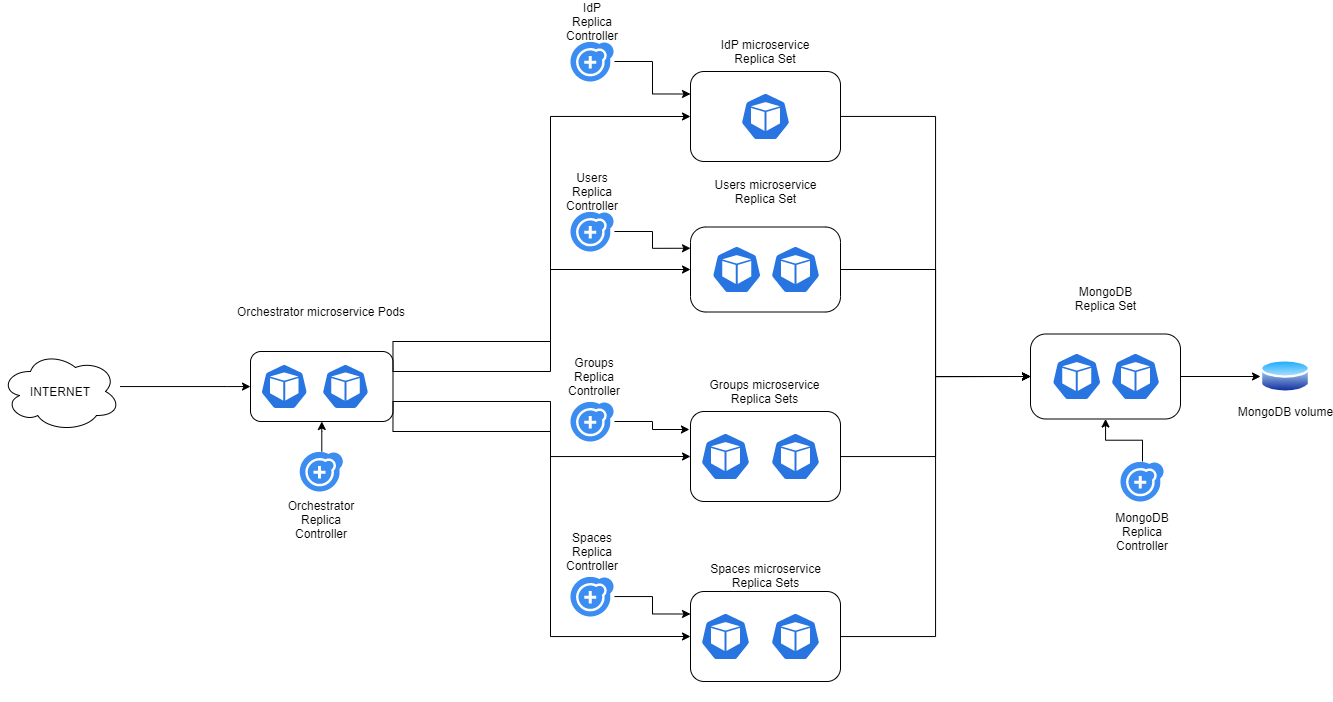

The diagram above was exported from draw.io. Its source (the exported page's mxGraphModel, read from the mxfile embedded in the PNG):
<mxGraphModel dx="2142" dy="812" grid="1" gridSize="10" guides="1" tooltips="1" connect="1" arrows="1" fold="1" page="1" pageScale="1" pageWidth="827" pageHeight="1169" math="0" shadow="0">
  <root>
    <mxCell id="0" />
    <mxCell id="1" parent="0" />
    <mxCell id="6" style="edgeStyle=orthogonalEdgeStyle;rounded=0;orthogonalLoop=1;jettySize=auto;html=1;" parent="1" source="4" edge="1">
      <mxGeometry relative="1" as="geometry">
        <Array as="points">
          <mxPoint x="-13" y="395" />
          <mxPoint x="-13" y="395" />
        </Array>
        <mxPoint x="10" y="395.0588235294117" as="targetPoint" />
      </mxGeometry>
    </mxCell>
    <mxCell id="4" value="INTERNET" style="ellipse;shape=cloud;whiteSpace=wrap;html=1;" parent="1" vertex="1">
      <mxGeometry x="-240" y="360" width="120" height="80" as="geometry" />
    </mxCell>
    <mxCell id="13" value="" style="group" parent="1" vertex="1" connectable="0">
      <mxGeometry x="450" y="10" width="150" height="160" as="geometry" />
    </mxCell>
    <mxCell id="11" value="" style="rounded=1;whiteSpace=wrap;html=1;" parent="13" vertex="1">
      <mxGeometry y="70" width="150" height="90" as="geometry" />
    </mxCell>
    <mxCell id="2" value="" style="html=1;dashed=0;whitespace=wrap;fillColor=#2875E2;strokeColor=#ffffff;points=[[0.005,0.63,0],[0.1,0.2,0],[0.9,0.2,0],[0.5,0,0],[0.995,0.63,0],[0.72,0.99,0],[0.5,1,0],[0.28,0.99,0]];shape=mxgraph.kubernetes.icon;prIcon=pod" parent="13" vertex="1">
      <mxGeometry x="50" y="91" width="50" height="48" as="geometry" />
    </mxCell>
    <mxCell id="12" value="IdP microservice Replica Set" style="text;html=1;strokeColor=none;fillColor=none;align=center;verticalAlign=middle;whiteSpace=wrap;rounded=0;" parent="13" vertex="1">
      <mxGeometry x="21.25" y="40" width="107.5" height="20" as="geometry" />
    </mxCell>
    <mxCell id="14" value="" style="group" parent="1" vertex="1" connectable="0">
      <mxGeometry x="450" y="193" width="150" height="150" as="geometry" />
    </mxCell>
    <mxCell id="15" value="" style="rounded=1;whiteSpace=wrap;html=1;arcSize=18;" parent="14" vertex="1">
      <mxGeometry y="42.5" width="150" height="85" as="geometry" />
    </mxCell>
    <mxCell id="16" value="" style="html=1;dashed=0;whitespace=wrap;fillColor=#2875E2;strokeColor=#ffffff;points=[[0.005,0.63,0],[0.1,0.2,0],[0.9,0.2,0],[0.5,0,0],[0.995,0.63,0],[0.72,0.99,0],[0.5,1,0],[0.28,0.99,0]];shape=mxgraph.kubernetes.icon;prIcon=pod" parent="14" vertex="1">
      <mxGeometry x="21.25" y="61" width="50" height="48" as="geometry" />
    </mxCell>
    <mxCell id="18" value="" style="html=1;dashed=0;whitespace=wrap;fillColor=#2875E2;strokeColor=#ffffff;points=[[0.005,0.63,0],[0.1,0.2,0],[0.9,0.2,0],[0.5,0,0],[0.995,0.63,0],[0.72,0.99,0],[0.5,1,0],[0.28,0.99,0]];shape=mxgraph.kubernetes.icon;prIcon=pod" parent="14" vertex="1">
      <mxGeometry x="80" y="61" width="50" height="48" as="geometry" />
    </mxCell>
    <mxCell id="19" value="Users microservice Replica Set" style="text;html=1;strokeColor=none;fillColor=none;align=center;verticalAlign=middle;whiteSpace=wrap;rounded=0;" parent="14" vertex="1">
      <mxGeometry x="21.25" y="-3" width="108.75" height="20" as="geometry" />
    </mxCell>
    <mxCell id="21" value="" style="group" parent="1" vertex="1" connectable="0">
      <mxGeometry x="450" y="380" width="150" height="150" as="geometry" />
    </mxCell>
    <mxCell id="22" value="" style="rounded=1;whiteSpace=wrap;html=1;" parent="21" vertex="1">
      <mxGeometry y="40" width="150" height="90" as="geometry" />
    </mxCell>
    <mxCell id="23" value="" style="html=1;dashed=0;whitespace=wrap;fillColor=#2875E2;strokeColor=#ffffff;points=[[0.005,0.63,0],[0.1,0.2,0],[0.9,0.2,0],[0.5,0,0],[0.995,0.63,0],[0.72,0.99,0],[0.5,1,0],[0.28,0.99,0]];shape=mxgraph.kubernetes.icon;prIcon=pod" parent="21" vertex="1">
      <mxGeometry x="10" y="61" width="50" height="48" as="geometry" />
    </mxCell>
    <mxCell id="25" value="" style="html=1;dashed=0;whitespace=wrap;fillColor=#2875E2;strokeColor=#ffffff;points=[[0.005,0.63,0],[0.1,0.2,0],[0.9,0.2,0],[0.5,0,0],[0.995,0.63,0],[0.72,0.99,0],[0.5,1,0],[0.28,0.99,0]];shape=mxgraph.kubernetes.icon;prIcon=pod" parent="21" vertex="1">
      <mxGeometry x="80" y="61" width="50" height="48" as="geometry" />
    </mxCell>
    <mxCell id="26" value="Groups microservice Replica Sets" style="text;html=1;strokeColor=none;fillColor=none;align=center;verticalAlign=middle;whiteSpace=wrap;rounded=0;" parent="21" vertex="1">
      <mxGeometry y="10" width="148.75" height="20" as="geometry" />
    </mxCell>
    <mxCell id="27" value="" style="group" parent="1" vertex="1" connectable="0">
      <mxGeometry x="450" y="560" width="150" height="150" as="geometry" />
    </mxCell>
    <mxCell id="28" value="" style="rounded=1;whiteSpace=wrap;html=1;" parent="27" vertex="1">
      <mxGeometry y="40" width="150" height="90" as="geometry" />
    </mxCell>
    <mxCell id="29" value="" style="html=1;dashed=0;whitespace=wrap;fillColor=#2875E2;strokeColor=#ffffff;points=[[0.005,0.63,0],[0.1,0.2,0],[0.9,0.2,0],[0.5,0,0],[0.995,0.63,0],[0.72,0.99,0],[0.5,1,0],[0.28,0.99,0]];shape=mxgraph.kubernetes.icon;prIcon=pod" parent="27" vertex="1">
      <mxGeometry x="10" y="61" width="50" height="48" as="geometry" />
    </mxCell>
    <mxCell id="31" value="" style="html=1;dashed=0;whitespace=wrap;fillColor=#2875E2;strokeColor=#ffffff;points=[[0.005,0.63,0],[0.1,0.2,0],[0.9,0.2,0],[0.5,0,0],[0.995,0.63,0],[0.72,0.99,0],[0.5,1,0],[0.28,0.99,0]];shape=mxgraph.kubernetes.icon;prIcon=pod" parent="27" vertex="1">
      <mxGeometry x="80" y="61" width="50" height="48" as="geometry" />
    </mxCell>
    <mxCell id="32" value="Spaces microservice Replica Sets" style="text;html=1;strokeColor=none;fillColor=none;align=center;verticalAlign=middle;whiteSpace=wrap;rounded=0;" parent="27" vertex="1">
      <mxGeometry x="5.620000000000001" y="14" width="138.75" height="20" as="geometry" />
    </mxCell>
    <mxCell id="46" value="" style="group" parent="1" vertex="1" connectable="0">
      <mxGeometry x="10" y="310" width="190" height="150" as="geometry" />
    </mxCell>
    <mxCell id="47" value="" style="rounded=1;whiteSpace=wrap;html=1;" parent="46" vertex="1">
      <mxGeometry y="50" width="142.5" height="70" as="geometry" />
    </mxCell>
    <mxCell id="48" value="" style="html=1;dashed=0;whitespace=wrap;fillColor=#2875E2;strokeColor=#ffffff;points=[[0.005,0.63,0],[0.1,0.2,0],[0.9,0.2,0],[0.5,0,0],[0.995,0.63,0],[0.72,0.99,0],[0.5,1,0],[0.28,0.99,0]];shape=mxgraph.kubernetes.icon;prIcon=pod" parent="46" vertex="1">
      <mxGeometry x="10" y="61" width="47.5" height="48" as="geometry" />
    </mxCell>
    <mxCell id="50" value="" style="html=1;dashed=0;whitespace=wrap;fillColor=#2875E2;strokeColor=#ffffff;points=[[0.005,0.63,0],[0.1,0.2,0],[0.9,0.2,0],[0.5,0,0],[0.995,0.63,0],[0.72,0.99,0],[0.5,1,0],[0.28,0.99,0]];shape=mxgraph.kubernetes.icon;prIcon=pod" parent="46" vertex="1">
      <mxGeometry x="71.25" y="61" width="47.5" height="48" as="geometry" />
    </mxCell>
    <mxCell id="51" value="Orchestrator microservice Pods" style="text;html=1;strokeColor=none;fillColor=none;align=center;verticalAlign=middle;whiteSpace=wrap;rounded=0;" parent="46" vertex="1">
      <mxGeometry x="-27.9015" width="198.3125" height="20" as="geometry" />
    </mxCell>
    <mxCell id="67" style="edgeStyle=orthogonalEdgeStyle;rounded=0;orthogonalLoop=1;jettySize=auto;html=1;entryX=0;entryY=0.5;entryDx=0;entryDy=0;exitX=1;exitY=0.25;exitDx=0;exitDy=0;" parent="1" source="47" target="11" edge="1">
      <mxGeometry relative="1" as="geometry">
        <Array as="points">
          <mxPoint x="152" y="350" />
          <mxPoint x="310" y="350" />
          <mxPoint x="310" y="125" />
        </Array>
        <mxPoint x="245.82352941176487" y="350" as="sourcePoint" />
      </mxGeometry>
    </mxCell>
    <mxCell id="68" style="edgeStyle=orthogonalEdgeStyle;rounded=0;orthogonalLoop=1;jettySize=auto;html=1;entryX=0;entryY=0.5;entryDx=0;entryDy=0;exitX=1;exitY=0.25;exitDx=0;exitDy=0;" parent="1" source="47" target="15" edge="1">
      <mxGeometry relative="1" as="geometry">
        <Array as="points">
          <mxPoint x="152" y="380" />
          <mxPoint x="310" y="380" />
          <mxPoint x="310" y="278" />
        </Array>
        <mxPoint x="245.82352941176487" y="380" as="sourcePoint" />
      </mxGeometry>
    </mxCell>
    <mxCell id="69" style="edgeStyle=orthogonalEdgeStyle;rounded=0;orthogonalLoop=1;jettySize=auto;html=1;entryX=0;entryY=0.5;entryDx=0;entryDy=0;exitX=1;exitY=0.75;exitDx=0;exitDy=0;" parent="1" source="47" target="22" edge="1">
      <mxGeometry relative="1" as="geometry">
        <Array as="points">
          <mxPoint x="152" y="440" />
          <mxPoint x="310" y="440" />
          <mxPoint x="310" y="465" />
        </Array>
        <mxPoint x="245.82352941176487" y="440" as="sourcePoint" />
      </mxGeometry>
    </mxCell>
    <mxCell id="70" style="edgeStyle=orthogonalEdgeStyle;rounded=0;orthogonalLoop=1;jettySize=auto;html=1;entryX=0;entryY=0.5;entryDx=0;entryDy=0;exitX=1;exitY=0.75;exitDx=0;exitDy=0;" parent="1" source="47" target="28" edge="1">
      <mxGeometry relative="1" as="geometry">
        <Array as="points">
          <mxPoint x="152" y="410" />
          <mxPoint x="310" y="410" />
          <mxPoint x="310" y="645" />
        </Array>
        <mxPoint x="245.82352941176487" y="410" as="sourcePoint" />
      </mxGeometry>
    </mxCell>
    <mxCell id="109" style="edgeStyle=orthogonalEdgeStyle;rounded=0;orthogonalLoop=1;jettySize=auto;html=1;entryX=0;entryY=0.25;entryDx=0;entryDy=0;" parent="1" source="98" target="11" edge="1">
      <mxGeometry relative="1" as="geometry" />
    </mxCell>
    <mxCell id="98" value="" style="html=1;aspect=fixed;strokeColor=none;shadow=0;align=center;verticalAlign=top;fillColor=#3B8DF1;shape=mxgraph.gcp2.replication_controller" parent="1" vertex="1">
      <mxGeometry x="330" y="50" width="43.96" height="40" as="geometry" />
    </mxCell>
    <mxCell id="106" style="edgeStyle=orthogonalEdgeStyle;rounded=0;orthogonalLoop=1;jettySize=auto;html=1;entryX=0;entryY=0.25;entryDx=0;entryDy=0;" parent="1" source="105" target="15" edge="1">
      <mxGeometry relative="1" as="geometry">
        <mxPoint x="430" y="240" as="targetPoint" />
      </mxGeometry>
    </mxCell>
    <mxCell id="105" value="" style="html=1;aspect=fixed;strokeColor=none;shadow=0;align=center;verticalAlign=top;fillColor=#3B8DF1;shape=mxgraph.gcp2.replication_controller" parent="1" vertex="1">
      <mxGeometry x="330" y="220" width="43.96" height="40" as="geometry" />
    </mxCell>
    <mxCell id="110" style="edgeStyle=orthogonalEdgeStyle;rounded=0;orthogonalLoop=1;jettySize=auto;html=1;entryX=-0.007;entryY=0.2;entryDx=0;entryDy=0;entryPerimeter=0;" parent="1" source="107" target="22" edge="1">
      <mxGeometry relative="1" as="geometry" />
    </mxCell>
    <mxCell id="107" value="" style="html=1;aspect=fixed;strokeColor=none;shadow=0;align=center;verticalAlign=top;fillColor=#3B8DF1;shape=mxgraph.gcp2.replication_controller" parent="1" vertex="1">
      <mxGeometry x="330" y="410" width="43.96" height="40" as="geometry" />
    </mxCell>
    <mxCell id="111" style="edgeStyle=orthogonalEdgeStyle;rounded=0;orthogonalLoop=1;jettySize=auto;html=1;entryX=0;entryY=0.25;entryDx=0;entryDy=0;" parent="1" source="108" target="28" edge="1">
      <mxGeometry relative="1" as="geometry">
        <mxPoint x="440" y="610" as="targetPoint" />
      </mxGeometry>
    </mxCell>
    <mxCell id="108" value="" style="html=1;aspect=fixed;strokeColor=none;shadow=0;align=center;verticalAlign=top;fillColor=#3B8DF1;shape=mxgraph.gcp2.replication_controller" parent="1" vertex="1">
      <mxGeometry x="330" y="585" width="43.96" height="40" as="geometry" />
    </mxCell>
    <mxCell id="112" value="IdP Replica Controller" style="text;html=1;strokeColor=none;fillColor=none;align=center;verticalAlign=middle;whiteSpace=wrap;rounded=0;" parent="1" vertex="1">
      <mxGeometry x="331.98" y="20" width="40" height="20" as="geometry" />
    </mxCell>
    <mxCell id="113" value="Users Replica Controller" style="text;html=1;strokeColor=none;fillColor=none;align=center;verticalAlign=middle;whiteSpace=wrap;rounded=0;" parent="1" vertex="1">
      <mxGeometry x="331.98" y="190" width="40" height="20" as="geometry" />
    </mxCell>
    <mxCell id="114" value="Groups Replica Controller" style="text;html=1;strokeColor=none;fillColor=none;align=center;verticalAlign=middle;whiteSpace=wrap;rounded=0;" parent="1" vertex="1">
      <mxGeometry x="333.96" y="375" width="40" height="20" as="geometry" />
    </mxCell>
    <mxCell id="115" value="Spaces Replica Controller" style="text;html=1;strokeColor=none;fillColor=none;align=center;verticalAlign=middle;whiteSpace=wrap;rounded=0;" parent="1" vertex="1">
      <mxGeometry x="331.98" y="550" width="40" height="20" as="geometry" />
    </mxCell>
    <mxCell id="117" value="MongoDB volume" style="aspect=fixed;perimeter=ellipsePerimeter;html=1;align=center;shadow=0;dashed=0;spacingTop=3;image;image=img/lib/active_directory/database.svg;" parent="1" vertex="1">
      <mxGeometry x="1020" y="366.5" width="50" height="37" as="geometry" />
    </mxCell>
    <mxCell id="120" style="edgeStyle=orthogonalEdgeStyle;rounded=0;orthogonalLoop=1;jettySize=auto;html=1;entryX=0;entryY=0.5;entryDx=0;entryDy=0;exitX=1;exitY=0.5;exitDx=0;exitDy=0;" parent="1" source="130" target="117" edge="1">
      <mxGeometry relative="1" as="geometry">
        <mxPoint x="980" y="319.0588235294117" as="sourcePoint" />
      </mxGeometry>
    </mxCell>
    <mxCell id="125" style="edgeStyle=orthogonalEdgeStyle;rounded=0;orthogonalLoop=1;jettySize=auto;html=1;" parent="1" source="124" target="47" edge="1">
      <mxGeometry relative="1" as="geometry" />
    </mxCell>
    <mxCell id="124" value="" style="html=1;aspect=fixed;strokeColor=none;shadow=0;align=center;verticalAlign=top;fillColor=#3B8DF1;shape=mxgraph.gcp2.replication_controller" parent="1" vertex="1">
      <mxGeometry x="59.269999999999996" y="460" width="43.96" height="40" as="geometry" />
    </mxCell>
    <mxCell id="126" value="Orchestrator Replica Controller" style="text;html=1;strokeColor=none;fillColor=none;align=center;verticalAlign=middle;whiteSpace=wrap;rounded=0;" parent="1" vertex="1">
      <mxGeometry x="61.25" y="518" width="40" height="20" as="geometry" />
    </mxCell>
    <mxCell id="129" value="" style="group" vertex="1" connectable="0" parent="1">
      <mxGeometry x="790" y="300" width="150" height="150" as="geometry" />
    </mxCell>
    <mxCell id="130" value="" style="rounded=1;whiteSpace=wrap;html=1;arcSize=18;" vertex="1" parent="129">
      <mxGeometry y="42.5" width="150" height="85" as="geometry" />
    </mxCell>
    <mxCell id="131" value="" style="html=1;dashed=0;whitespace=wrap;fillColor=#2875E2;strokeColor=#ffffff;points=[[0.005,0.63,0],[0.1,0.2,0],[0.9,0.2,0],[0.5,0,0],[0.995,0.63,0],[0.72,0.99,0],[0.5,1,0],[0.28,0.99,0]];shape=mxgraph.kubernetes.icon;prIcon=pod" vertex="1" parent="129">
      <mxGeometry x="21.25" y="61" width="50" height="48" as="geometry" />
    </mxCell>
    <mxCell id="132" value="" style="html=1;dashed=0;whitespace=wrap;fillColor=#2875E2;strokeColor=#ffffff;points=[[0.005,0.63,0],[0.1,0.2,0],[0.9,0.2,0],[0.5,0,0],[0.995,0.63,0],[0.72,0.99,0],[0.5,1,0],[0.28,0.99,0]];shape=mxgraph.kubernetes.icon;prIcon=pod" vertex="1" parent="129">
      <mxGeometry x="80" y="61" width="50" height="48" as="geometry" />
    </mxCell>
    <mxCell id="133" value="MongoDB&lt;br&gt;Replica Set" style="text;html=1;strokeColor=none;fillColor=none;align=center;verticalAlign=middle;whiteSpace=wrap;rounded=0;" vertex="1" parent="129">
      <mxGeometry x="21.25" y="-3" width="108.75" height="20" as="geometry" />
    </mxCell>
    <mxCell id="139" style="edgeStyle=orthogonalEdgeStyle;rounded=0;orthogonalLoop=1;jettySize=auto;html=1;" edge="1" parent="1" source="134" target="130">
      <mxGeometry relative="1" as="geometry" />
    </mxCell>
    <mxCell id="134" value="" style="html=1;aspect=fixed;strokeColor=none;shadow=0;align=center;verticalAlign=top;fillColor=#3B8DF1;shape=mxgraph.gcp2.replication_controller" vertex="1" parent="1">
      <mxGeometry x="880" y="470" width="43.96" height="40" as="geometry" />
    </mxCell>
    <mxCell id="135" value="MongoDB Replica Controller" style="text;html=1;strokeColor=none;fillColor=none;align=center;verticalAlign=middle;whiteSpace=wrap;rounded=0;" vertex="1" parent="1">
      <mxGeometry x="881.98" y="530" width="40" height="20" as="geometry" />
    </mxCell>
    <mxCell id="140" style="edgeStyle=orthogonalEdgeStyle;rounded=0;orthogonalLoop=1;jettySize=auto;html=1;entryX=0;entryY=0.5;entryDx=0;entryDy=0;" edge="1" parent="1" source="11" target="130">
      <mxGeometry relative="1" as="geometry" />
    </mxCell>
    <mxCell id="141" style="edgeStyle=orthogonalEdgeStyle;rounded=0;orthogonalLoop=1;jettySize=auto;html=1;entryX=0;entryY=0.5;entryDx=0;entryDy=0;" edge="1" parent="1" source="15" target="130">
      <mxGeometry relative="1" as="geometry" />
    </mxCell>
    <mxCell id="142" style="edgeStyle=orthogonalEdgeStyle;rounded=0;orthogonalLoop=1;jettySize=auto;html=1;entryX=0;entryY=0.5;entryDx=0;entryDy=0;" edge="1" parent="1" source="22" target="130">
      <mxGeometry relative="1" as="geometry" />
    </mxCell>
    <mxCell id="143" style="edgeStyle=orthogonalEdgeStyle;rounded=0;orthogonalLoop=1;jettySize=auto;html=1;entryX=0;entryY=0.5;entryDx=0;entryDy=0;" edge="1" parent="1" source="28" target="130">
      <mxGeometry relative="1" as="geometry" />
    </mxCell>
  </root>
</mxGraphModel>